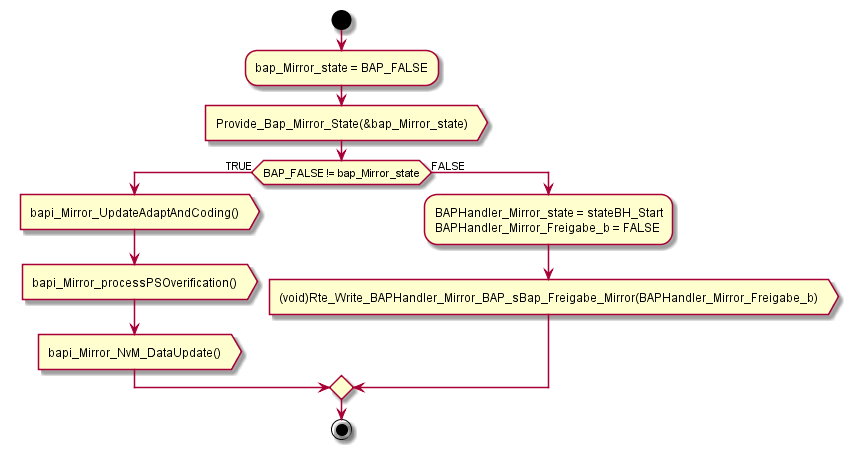

The diagram above was rendered by PlantUML. Its source (embedded in the PNG):
@startuml "bapi_BH_MirrorState_adaptAndCodingUpdate.png"
  start
    :bap_Mirror_state = BAP_FALSE;
    :Provide_Bap_Mirror_State(&bap_Mirror_state)>
    if (BAP_FALSE != bap_Mirror_state) then (TRUE)
      :bapi_Mirror_UpdateAdaptAndCoding()>
      :bapi_Mirror_processPSOverification()>
      :bapi_Mirror_NvM_DataUpdate()>
    else (FALSE)
      :BAPHandler_Mirror_state = stateBH_Start
      BAPHandler_Mirror_Freigabe_b = FALSE;
      :(void)Rte_Write_BAPHandler_Mirror_BAP_sBap_Freigabe_Mirror(BAPHandler_Mirror_Freigabe_b)>
    endif
  stop
@enduml